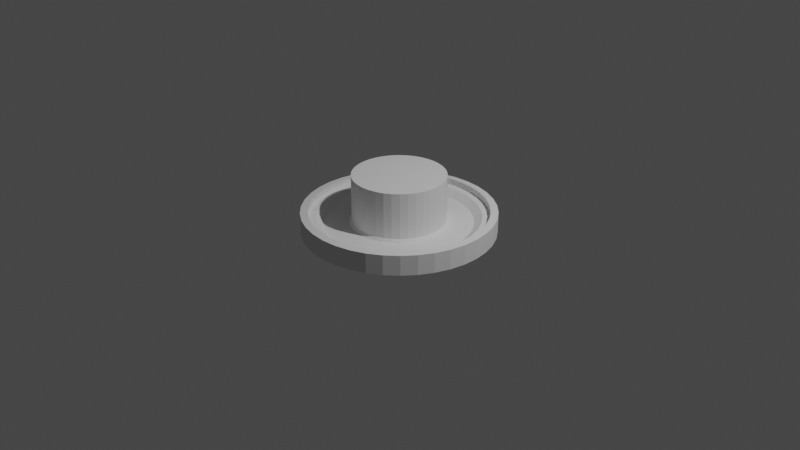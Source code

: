 # Source: lampa.blend  (saved by Blender 2.80.75; exported with 4.5.12 LTS)
import bpy
from mathutils import Matrix  # noqa: F401  (used for matrix-valued properties, if any)

bpy.ops.wm.read_factory_settings(use_empty=True)
scene = bpy.context.scene
scene.name = 'Scene'

# ---- collections
col_collection = bpy.data.collections.new('Collection'); scene.collection.children.link(col_collection)
col_refka = bpy.data.collections.new('refka'); scene.collection.children.link(col_refka)
col_lampa = bpy.data.collections.new('lampa'); scene.collection.children.link(col_lampa)

# ---- world
world_world = bpy.data.worlds.new('World'); scene.world = world_world
world_world.use_nodes = True; world_world.node_tree.nodes.clear()
_N = world_world.node_tree.nodes; _L = world_world.node_tree.links
n0 = _N.new('ShaderNodeOutputWorld'); n0.name = 'World Output'; n0.location = (300, 300)
n1 = _N.new('ShaderNodeBackground'); n1.name = 'Background'; n1.location = (10, 300)
n1.inputs[0].default_value = (0.05088, 0.05088, 0.05088, 1.0)
_L.new(n1.outputs[0], n0.inputs[0])
n0.is_active_output = True
world_world.color = (0.05088, 0.05088, 0.05088)
world_world.use_sun_shadow = False
world_world.sun_shadow_jitter_overblur = 0.0

# ---- cameras
cam_camera = bpy.data.cameras.new('Camera')
cam_camera.clip_end = 100.0
cam_camera.ortho_scale = 7.314
cam_camera.show_background_images = True

# ---- lights
light_light = bpy.data.lights.new('Light', 'POINT')
light_light.transmission_factor = 0.0
light_light.energy = 1000.0
light_light.shadow_soft_size = 0.1
light_light.shadow_maximum_resolution = 0.006
light_light.use_absolute_resolution = True

# ---- meshes
me_cylinder = bpy.data.meshes.new('Cylinder')
me_cylinder.from_pydata([(0.0, 1.0, -0.105), (0.0, 1.0, 0.105), (0.1646, 0.9864, -0.105), (0.1646, 0.9864, 0.105), (0.3247, 0.9458, -0.105), (0.3247, 0.9458, 0.105), (0.4759, 0.8795, -0.105), (0.4759, 0.8795, 0.105), (0.6142, 0.7891, -0.105), (0.6142, 0.7891, 0.105), (0.7357, 0.6773, -0.105), (0.7357, 0.6773, 0.105), (0.8372, 0.5469, -0.105), (0.8372, 0.5469, 0.105), (0.9158, 0.4017, -0.105), (0.9158, 0.4017, 0.105), (0.9694, 0.2455, -0.105), (0.9694, 0.2455, 0.105), (0.9966, 0.08258, -0.105), (0.9966, 0.08258, 0.105), (0.9966, -0.08258, -0.105), (0.9966, -0.08258, 0.105), (0.9694, -0.2455, -0.105), (0.9694, -0.2455, 0.105), (0.9158, -0.4017, -0.105), (0.9158, -0.4017, 0.105), (0.8372, -0.5469, -0.105), (0.8372, -0.5469, 0.105), (0.7357, -0.6773, -0.105), (0.7357, -0.6773, 0.105), (0.6142, -0.7891, -0.105), (0.6142, -0.7891, 0.105), (0.4759, -0.8795, -0.105), (0.4759, -0.8795, 0.105), (0.3247, -0.9458, -0.105), (0.3247, -0.9458, 0.105), (0.1646, -0.9864, -0.105), (0.1646, -0.9864, 0.105), (-8.027e-07, -1.0, -0.105), (-8.027e-07, -1.0, 0.105), (-0.1646, -0.9864, -0.105), (-0.1646, -0.9864, 0.105), (-0.3247, -0.9458, -0.105), (-0.3247, -0.9458, 0.105), (-0.4759, -0.8795, -0.105), (-0.4759, -0.8795, 0.105), (-0.6142, -0.7891, -0.105), (-0.6142, -0.7891, 0.105), (-0.7357, -0.6773, -0.105), (-0.7357, -0.6773, 0.105), (-0.8372, -0.5469, -0.105), (-0.8372, -0.5469, 0.105), (-0.9158, -0.4017, -0.105), (-0.9158, -0.4017, 0.105), (-0.9694, -0.2455, -0.105), (-0.9694, -0.2455, 0.105), (-0.9966, -0.08258, -0.105), (-0.9966, -0.08258, 0.105), (-0.9966, 0.08258, -0.105), (-0.9966, 0.08258, 0.105), (-0.9694, 0.2455, -0.105), (-0.9694, 0.2455, 0.105), (-0.9158, 0.4017, -0.105), (-0.9158, 0.4017, 0.105), (-0.8372, 0.547, -0.105), (-0.8372, 0.547, 0.105), (-0.7357, 0.6773, -0.105), (-0.7357, 0.6773, 0.105), (-0.6142, 0.7891, -0.105), (-0.6142, 0.7891, 0.105), (-0.4759, 0.8795, -0.105), (-0.4759, 0.8795, 0.105), (-0.3247, 0.9458, -0.105), (-0.3247, 0.9458, 0.105), (-0.1646, 0.9864, -0.105), (-0.1646, 0.9864, 0.105), (0.1517, 0.9093, 0.1122), (9.246e-09, 0.9219, 0.1122), (0.2993, 0.8719, 0.1122), (0.4388, 0.8107, 0.1122), (0.5662, 0.7275, 0.1122), (0.6782, 0.6244, 0.1122), (0.7717, 0.5042, 0.1122), (0.8442, 0.3703, 0.1122), (0.8936, 0.2263, 0.1122), (0.9187, 0.07613, 0.1122), (0.9187, -0.07613, 0.1122), (0.8936, -0.2263, 0.1122), (0.8442, -0.3703, 0.1122), (0.7717, -0.5042, 0.1122), (0.6782, -0.6244, 0.1122), (0.5662, -0.7275, 0.1122), (0.4388, -0.8107, 0.1122), (0.2993, -0.8719, 0.1122), (0.1517, -0.9093, 0.1122), (-7.307e-07, -0.9219, 0.1122), (-0.1517, -0.9093, 0.1122), (-0.2993, -0.8719, 0.1122), (-0.4388, -0.8107, 0.1122), (-0.5662, -0.7275, 0.1122), (-0.6782, -0.6244, 0.1122), (-0.7717, -0.5042, 0.1122), (-0.8442, -0.3703, 0.1122), (-0.8936, -0.2263, 0.1122), (-0.9187, -0.07612, 0.1122), (-0.9187, 0.07613, 0.1122), (-0.8936, 0.2263, 0.1122), (-0.8442, 0.3703, 0.1122), (-0.7717, 0.5042, 0.1122), (-0.6782, 0.6244, 0.1122), (-0.5662, 0.7275, 0.1122), (-0.4388, 0.8107, 0.1122), (-0.2993, 0.8719, 0.1122), (-0.1517, 0.9093, 0.1122), (0.1517, 0.9093, 0.04234), (9.246e-09, 0.9219, 0.04234), (0.2993, 0.8719, 0.04234), (0.4388, 0.8107, 0.04234), (0.5662, 0.7275, 0.04234), (0.6782, 0.6244, 0.04234), (0.7717, 0.5042, 0.04234), (0.8442, 0.3703, 0.04234), (0.8936, 0.2263, 0.04234), (0.9187, 0.07613, 0.04234), (0.9187, -0.07613, 0.04234), (0.8936, -0.2263, 0.04234), (0.8442, -0.3703, 0.04234), (0.7717, -0.5042, 0.04234), (0.6782, -0.6244, 0.04234), (0.5662, -0.7275, 0.04234), (0.4388, -0.8107, 0.04234), (0.2993, -0.8719, 0.04234), (0.1517, -0.9093, 0.04234), (-7.307e-07, -0.9219, 0.04234), (-0.1517, -0.9093, 0.04234), (-0.2993, -0.8719, 0.04234), (-0.4388, -0.8107, 0.04234), (-0.5662, -0.7275, 0.04234), (-0.6782, -0.6244, 0.04234), (-0.7717, -0.5042, 0.04234), (-0.8442, -0.3703, 0.04234), (-0.8936, -0.2263, 0.04234), (-0.9187, -0.07612, 0.04234), (-0.9187, 0.07613, 0.04234), (-0.8936, 0.2263, 0.04234), (-0.8442, 0.3703, 0.04234), (-0.7717, 0.5042, 0.04234), (-0.6782, 0.6244, 0.04234), (-0.5662, 0.7275, 0.04234), (-0.4388, 0.8107, 0.04234), (-0.2993, 0.8719, 0.04234), (-0.1517, 0.9093, 0.04234), (0.1383, 0.829, 0.04234), (2.335e-08, 0.8405, 0.04234), (0.2729, 0.795, 0.04234), (0.4, 0.7392, 0.04234), (0.5162, 0.6633, 0.04234), (0.6184, 0.5693, 0.04234), (0.7036, 0.4597, 0.04234), (0.7697, 0.3376, 0.04234), (0.8148, 0.2063, 0.04234), (0.8376, 0.06941, 0.04234), (0.8376, -0.06941, 0.04234), (0.8148, -0.2063, 0.04234), (0.7697, -0.3376, 0.04234), (0.7036, -0.4597, 0.04234), (0.6184, -0.5693, 0.04234), (0.5162, -0.6633, 0.04234), (0.4, -0.7392, 0.04234), (0.2729, -0.795, 0.04234), (0.1383, -0.829, 0.04234), (-6.513e-07, -0.8405, 0.04234), (-0.1383, -0.829, 0.04234), (-0.2729, -0.795, 0.04234), (-0.4, -0.7392, 0.04234), (-0.5162, -0.6633, 0.04234), (-0.6184, -0.5693, 0.04234), (-0.7036, -0.4597, 0.04234), (-0.7697, -0.3376, 0.04234), (-0.8148, -0.2063, 0.04234), (-0.8376, -0.06941, 0.04234), (-0.8376, 0.06941, 0.04234), (-0.8148, 0.2063, 0.04234), (-0.7697, 0.3376, 0.04234), (-0.7036, 0.4597, 0.04234), (-0.6184, 0.5693, 0.04234), (-0.5162, 0.6633, 0.04234), (-0.4, 0.7392, 0.04234), (-0.2729, 0.795, 0.04234), (-0.1383, 0.829, 0.04234), (0.1252, 0.7501, -0.01643), (3.509e-08, 0.7604, -0.01643), (0.2469, 0.7192, -0.01643), (0.3619, 0.6688, -0.01643), (0.4671, 0.6001, -0.01643), (0.5595, 0.515, -0.01643), (0.6366, 0.4159, -0.01643), (0.6964, 0.3055, -0.01643), (0.7372, 0.1867, -0.01643), (0.7579, 0.0628, -0.01643), (0.7579, -0.0628, -0.01643), (0.7372, -0.1867, -0.01643), (0.6964, -0.3055, -0.01643), (0.6366, -0.4159, -0.01643), (0.5595, -0.515, -0.01643), (0.4671, -0.6001, -0.01643), (0.3619, -0.6688, -0.01643), (0.2469, -0.7192, -0.01643), (0.1252, -0.7501, -0.01643), (-5.753e-07, -0.7604, -0.01643), (-0.1252, -0.7501, -0.01643), (-0.2469, -0.7192, -0.01643), (-0.3619, -0.6688, -0.01643), (-0.4671, -0.6001, -0.01643), (-0.5595, -0.515, -0.01643), (-0.6366, -0.4159, -0.01643), (-0.6964, -0.3055, -0.01643), (-0.7372, -0.1867, -0.01643), (-0.7579, -0.0628, -0.01643), (-0.7579, 0.0628, -0.01643), (-0.7372, 0.1867, -0.01643), (-0.6964, 0.3055, -0.01643), (-0.6366, 0.4159, -0.01643), (-0.5595, 0.515, -0.01643), (-0.4671, 0.6001, -0.01643), (-0.3619, 0.6688, -0.01643), (-0.2469, 0.7192, -0.01643), (-0.1252, 0.7501, -0.01643), (0.08353, 0.5006, -0.01643), (5.277e-08, 0.5075, -0.01643), (0.1648, 0.48, -0.01643), (0.2415, 0.4463, -0.01643), (0.3117, 0.4005, -0.01643), (0.3734, 0.3437, -0.01643), (0.4249, 0.2776, -0.01643), (0.4648, 0.2039, -0.01643), (0.492, 0.1246, -0.01643), (0.5058, 0.04191, -0.01643), (0.5058, -0.04191, -0.01643), (0.492, -0.1246, -0.01643), (0.4648, -0.2039, -0.01643), (0.4249, -0.2776, -0.01643), (0.3734, -0.3437, -0.01643), (0.3117, -0.4005, -0.01643), (0.2415, -0.4463, -0.01643), (0.1648, -0.48, -0.01643), (0.08353, -0.5006, -0.01643), (-3.546e-07, -0.5075, -0.01643), (-0.08353, -0.5006, -0.01643), (-0.1648, -0.48, -0.01643), (-0.2415, -0.4463, -0.01643), (-0.3117, -0.4005, -0.01643), (-0.3734, -0.3437, -0.01643), (-0.4249, -0.2776, -0.01643), (-0.4648, -0.2039, -0.01643), (-0.492, -0.1246, -0.01643), (-0.5058, -0.04191, -0.01643), (-0.5058, 0.04191, -0.01643), (-0.492, 0.1246, -0.01643), (-0.4648, 0.2039, -0.01643), (-0.4249, 0.2776, -0.01643), (-0.3734, 0.3437, -0.01643), (-0.3117, 0.4005, -0.01643), (-0.2415, 0.4463, -0.01643), (-0.1648, 0.48, -0.01643), (-0.08353, 0.5006, -0.01643), (0.08353, 0.5006, -0.01643), (5.277e-08, 0.5075, -0.01643), (0.1648, 0.48, -0.01643), (0.2415, 0.4463, -0.01643), (0.3117, 0.4005, -0.01643), (0.3734, 0.3437, -0.01643), (0.4249, 0.2776, -0.01643), (0.4648, 0.2039, -0.01643), (0.492, 0.1246, -0.01643), (0.5058, 0.04191, -0.01643), (0.5058, -0.04191, -0.01643), (0.492, -0.1246, -0.01643), (0.4648, -0.2039, -0.01643), (0.4249, -0.2776, -0.01643), (0.3734, -0.3437, -0.01643), (0.3117, -0.4005, -0.01643), (0.2415, -0.4463, -0.01643), (0.1648, -0.48, -0.01643), (0.08353, -0.5006, -0.01643), (-3.546e-07, -0.5075, -0.01643), (-0.08353, -0.5006, -0.01643), (-0.1648, -0.48, -0.01643), (-0.2415, -0.4463, -0.01643), (-0.3117, -0.4005, -0.01643), (-0.3734, -0.3437, -0.01643), (-0.4249, -0.2776, -0.01643), (-0.4648, -0.2039, -0.01643), (-0.492, -0.1246, -0.01643), (-0.5058, -0.04191, -0.01643), (-0.5058, 0.04191, -0.01643), (-0.492, 0.1246, -0.01643), (-0.4648, 0.2039, -0.01643), (-0.4249, 0.2776, -0.01643), (-0.3734, 0.3437, -0.01643), (-0.3117, 0.4005, -0.01643), (-0.2415, 0.4463, -0.01643), (-0.1648, 0.48, -0.01643), (-0.08353, 0.5006, -0.01643), (0.07928, 0.4751, 0.01406), (5.567e-08, 0.4817, 0.01406), (0.1564, 0.4556, 0.01406), (0.2292, 0.4236, 0.01406), (0.2958, 0.3801, 0.01406), (0.3544, 0.3262, 0.01406), (0.4032, 0.2634, 0.01406), (0.4411, 0.1935, 0.01406), (0.4669, 0.1182, 0.01406), (0.48, 0.03978, 0.01406), (0.48, -0.03977, 0.01406), (0.4669, -0.1182, 0.01406), (0.4411, -0.1935, 0.01406), (0.4032, -0.2634, 0.01406), (0.3544, -0.3262, 0.01406), (0.2958, -0.3801, 0.01406), (0.2292, -0.4236, 0.01406), (0.1564, -0.4556, 0.01406), (0.07928, -0.4751, 0.01406), (-3.309e-07, -0.4817, 0.01406), (-0.07928, -0.4751, 0.01406), (-0.1564, -0.4556, 0.01406), (-0.2292, -0.4236, 0.01406), (-0.2958, -0.3801, 0.01406), (-0.3544, -0.3262, 0.01406), (-0.4032, -0.2634, 0.01406), (-0.4411, -0.1935, 0.01406), (-0.4669, -0.1182, 0.01406), (-0.48, -0.03977, 0.01406), (-0.48, 0.03978, 0.01406), (-0.4669, 0.1182, 0.01406), (-0.4411, 0.1935, 0.01406), (-0.4032, 0.2634, 0.01406), (-0.3544, 0.3262, 0.01406), (-0.2958, 0.3801, 0.01406), (-0.2292, 0.4236, 0.01406), (-0.1564, 0.4556, 0.01406), (-0.07928, 0.4751, 0.01406), (0.07928, 0.4751, 0.4023), (5.63e-08, 0.4817, 0.4023), (0.1564, 0.4556, 0.4023), (0.2292, 0.4236, 0.4023), (0.2958, 0.3801, 0.4023), (0.3544, 0.3262, 0.4023), (0.4032, 0.2634, 0.4023), (0.4411, 0.1935, 0.4023), (0.4669, 0.1182, 0.4023), (0.48, 0.03978, 0.4023), (0.48, -0.03977, 0.4023), (0.4669, -0.1182, 0.4023), (0.4411, -0.1935, 0.4023), (0.4032, -0.2634, 0.4023), (0.3544, -0.3262, 0.4023), (0.2958, -0.3801, 0.4023), (0.2292, -0.4236, 0.4023), (0.1564, -0.4556, 0.4023), (0.07928, -0.4751, 0.4023), (-3.303e-07, -0.4817, 0.4023), (-0.07928, -0.4751, 0.4023), (-0.1564, -0.4556, 0.4023), (-0.2292, -0.4236, 0.4023), (-0.2958, -0.3801, 0.4023), (-0.3544, -0.3262, 0.4023), (-0.4032, -0.2634, 0.4023), (-0.4411, -0.1935, 0.4023), (-0.4669, -0.1182, 0.4023), (-0.48, -0.03977, 0.4023), (-0.48, 0.03978, 0.4023), (-0.4669, 0.1182, 0.4023), (-0.4411, 0.1935, 0.4023), (-0.4032, 0.2634, 0.4023), (-0.3544, 0.3262, 0.4023), (-0.2958, 0.3801, 0.4023), (-0.2292, 0.4236, 0.4023), (-0.1564, 0.4556, 0.4023), (-0.07928, 0.4751, 0.4023), (0.07928, 0.4751, 0.4945), (5.523e-08, 0.4817, 0.4945), (0.1564, 0.4556, 0.4945), (0.2292, 0.4236, 0.4945), (0.2958, 0.3801, 0.4945), (0.3544, 0.3262, 0.4945), (0.4032, 0.2634, 0.4945), (0.4411, 0.1935, 0.4945), (0.4669, 0.1182, 0.4945), (0.48, 0.03978, 0.4945), (0.48, -0.03977, 0.4945), (0.4669, -0.1182, 0.4945), (0.4411, -0.1935, 0.4945), (0.4032, -0.2634, 0.4945), (0.3544, -0.3262, 0.4945), (0.2958, -0.3801, 0.4945), (0.2292, -0.4236, 0.4945), (0.1564, -0.4556, 0.4945), (0.07928, -0.4751, 0.4945), (-3.314e-07, -0.4817, 0.4945), (-0.07928, -0.4751, 0.4945), (-0.1564, -0.4556, 0.4945), (-0.2292, -0.4236, 0.4945), (-0.2958, -0.3801, 0.4945), (-0.3544, -0.3262, 0.4945), (-0.4032, -0.2634, 0.4945), (-0.4411, -0.1935, 0.4945), (-0.4669, -0.1182, 0.4945), (-0.48, -0.03977, 0.4945), (-0.48, 0.03978, 0.4945), (-0.4669, 0.1182, 0.4945), (-0.4411, 0.1935, 0.4945), (-0.4032, 0.2634, 0.4945), (-0.3544, 0.3262, 0.4945), (-0.2958, 0.3801, 0.4945), (-0.2292, 0.4236, 0.4945), (-0.1564, 0.4556, 0.4945), (-0.07928, 0.4751, 0.4945)], [], [(0, 1, 3, 2), (2, 3, 5, 4), (4, 5, 7, 6), (6, 7, 9, 8), (8, 9, 11, 10), (10, 11, 13, 12), (12, 13, 15, 14), (14, 15, 17, 16), (16, 17, 19, 18), (18, 19, 21, 20), (20, 21, 23, 22), (22, 23, 25, 24), (24, 25, 27, 26), (26, 27, 29, 28), (28, 29, 31, 30), (30, 31, 33, 32), (32, 33, 35, 34), (34, 35, 37, 36), (36, 37, 39, 38), (38, 39, 41, 40), (40, 41, 43, 42), (42, 43, 45, 44), (44, 45, 47, 46), (46, 47, 49, 48), (48, 49, 51, 50), (50, 51, 53, 52), (52, 53, 55, 54), (54, 55, 57, 56), (56, 57, 59, 58), (58, 59, 61, 60), (60, 61, 63, 62), (62, 63, 65, 64), (64, 65, 67, 66), (66, 67, 69, 68), (68, 69, 71, 70), (70, 71, 73, 72), (7, 5, 78, 79), (72, 73, 75, 74), (74, 75, 1, 0), (0, 2, 4, 6, 8, 10, 12, 14, 16, 18, 20, 22, 24, 26, 28, 30, 32, 34, 36, 38, 40, 42, 44, 46, 48, 50, 52, 54, 56, 58, 60, 62, 64, 66, 68, 70, 72, 74), (91, 90, 128, 129), (25, 23, 87, 88), (43, 41, 96, 97), (61, 59, 105, 106), (17, 15, 83, 84), (35, 33, 92, 93), (53, 51, 101, 102), (71, 69, 110, 111), (9, 7, 79, 80), (27, 25, 88, 89), (45, 43, 97, 98), (63, 61, 106, 107), (19, 17, 84, 85), (37, 35, 93, 94), (55, 53, 102, 103), (73, 71, 111, 112), (11, 9, 80, 81), (29, 27, 89, 90), (47, 45, 98, 99), (3, 1, 77, 76), (65, 63, 107, 108), (21, 19, 85, 86), (39, 37, 94, 95), (57, 55, 103, 104), (75, 73, 112, 113), (13, 11, 81, 82), (31, 29, 90, 91), (49, 47, 99, 100), (67, 65, 108, 109), (5, 3, 76, 78), (23, 21, 86, 87), (41, 39, 95, 96), (59, 57, 104, 105), (1, 75, 113, 77), (15, 13, 82, 83), (33, 31, 91, 92), (51, 49, 100, 101), (69, 67, 109, 110), (120, 119, 157, 158), (78, 76, 114, 116), (105, 104, 142, 143), (92, 91, 129, 130), (79, 78, 116, 117), (106, 105, 143, 144), (93, 92, 130, 131), (80, 79, 117, 118), (107, 106, 144, 145), (94, 93, 131, 132), (81, 80, 118, 119), (108, 107, 145, 146), (95, 94, 132, 133), (82, 81, 119, 120), (109, 108, 146, 147), (96, 95, 133, 134), (83, 82, 120, 121), (110, 109, 147, 148), (97, 96, 134, 135), (84, 83, 121, 122), (111, 110, 148, 149), (98, 97, 135, 136), (85, 84, 122, 123), (112, 111, 149, 150), (99, 98, 136, 137), (86, 85, 123, 124), (113, 112, 150, 151), (100, 99, 137, 138), (87, 86, 124, 125), (77, 113, 151, 115), (101, 100, 138, 139), (88, 87, 125, 126), (102, 101, 139, 140), (89, 88, 126, 127), (103, 102, 140, 141), (90, 89, 127, 128), (76, 77, 115, 114), (104, 103, 141, 142), (176, 175, 213, 214), (147, 146, 184, 185), (134, 133, 171, 172), (121, 120, 158, 159), (148, 147, 185, 186), (135, 134, 172, 173), (122, 121, 159, 160), (149, 148, 186, 187), (136, 135, 173, 174), (123, 122, 160, 161), (150, 149, 187, 188), (137, 136, 174, 175), (124, 123, 161, 162), (151, 150, 188, 189), (138, 137, 175, 176), (125, 124, 162, 163), (115, 151, 189, 153), (139, 138, 176, 177), (126, 125, 163, 164), (140, 139, 177, 178), (127, 126, 164, 165), (141, 140, 178, 179), (128, 127, 165, 166), (114, 115, 153, 152), (142, 141, 179, 180), (129, 128, 166, 167), (116, 114, 152, 154), (143, 142, 180, 181), (130, 129, 167, 168), (117, 116, 154, 155), (144, 143, 181, 182), (131, 130, 168, 169), (118, 117, 155, 156), (145, 144, 182, 183), (132, 131, 169, 170), (119, 118, 156, 157), (146, 145, 183, 184), (133, 132, 170, 171), (205, 204, 242, 243), (163, 162, 200, 201), (153, 189, 227, 191), (177, 176, 214, 215), (164, 163, 201, 202), (178, 177, 215, 216), (165, 164, 202, 203), (179, 178, 216, 217), (166, 165, 203, 204), (152, 153, 191, 190), (180, 179, 217, 218), (167, 166, 204, 205), (154, 152, 190, 192), (181, 180, 218, 219), (168, 167, 205, 206), (155, 154, 192, 193), (182, 181, 219, 220), (169, 168, 206, 207), (156, 155, 193, 194), (183, 182, 220, 221), (170, 169, 207, 208), (157, 156, 194, 195), (184, 183, 221, 222), (171, 170, 208, 209), (158, 157, 195, 196), (185, 184, 222, 223), (172, 171, 209, 210), (159, 158, 196, 197), (186, 185, 223, 224), (173, 172, 210, 211), (160, 159, 197, 198), (187, 186, 224, 225), (174, 173, 211, 212), (161, 160, 198, 199), (188, 187, 225, 226), (175, 174, 212, 213), (162, 161, 199, 200), (189, 188, 226, 227), (234, 233, 271, 272), (192, 190, 228, 230), (219, 218, 256, 257), (206, 205, 243, 244), (193, 192, 230, 231), (220, 219, 257, 258), (207, 206, 244, 245), (194, 193, 231, 232), (221, 220, 258, 259), (208, 207, 245, 246), (195, 194, 232, 233), (222, 221, 259, 260), (209, 208, 246, 247), (196, 195, 233, 234), (223, 222, 260, 261), (210, 209, 247, 248), (197, 196, 234, 235), (224, 223, 261, 262), (211, 210, 248, 249), (198, 197, 235, 236), (225, 224, 262, 263), (212, 211, 249, 250), (199, 198, 236, 237), (226, 225, 263, 264), (213, 212, 250, 251), (200, 199, 237, 238), (227, 226, 264, 265), (214, 213, 251, 252), (201, 200, 238, 239), (191, 227, 265, 229), (215, 214, 252, 253), (202, 201, 239, 240), (216, 215, 253, 254), (203, 202, 240, 241), (217, 216, 254, 255), (204, 203, 241, 242), (190, 191, 229, 228), (218, 217, 255, 256), (303, 302, 340, 341), (261, 260, 298, 299), (248, 247, 285, 286), (235, 234, 272, 273), (262, 261, 299, 300), (249, 248, 286, 287), (236, 235, 273, 274), (263, 262, 300, 301), (250, 249, 287, 288), (237, 236, 274, 275), (264, 263, 301, 302), (251, 250, 288, 289), (238, 237, 275, 276), (265, 264, 302, 303), (252, 251, 289, 290), (239, 238, 276, 277), (229, 265, 303, 267), (253, 252, 290, 291), (240, 239, 277, 278), (254, 253, 291, 292), (241, 240, 278, 279), (255, 254, 292, 293), (242, 241, 279, 280), (228, 229, 267, 266), (256, 255, 293, 294), (243, 242, 280, 281), (230, 228, 266, 268), (257, 256, 294, 295), (244, 243, 281, 282), (231, 230, 268, 269), (258, 257, 295, 296), (245, 244, 282, 283), (232, 231, 269, 270), (259, 258, 296, 297), (246, 245, 283, 284), (233, 232, 270, 271), (260, 259, 297, 298), (247, 246, 284, 285), (332, 331, 369, 370), (290, 289, 327, 328), (277, 276, 314, 315), (267, 303, 341, 305), (291, 290, 328, 329), (278, 277, 315, 316), (292, 291, 329, 330), (279, 278, 316, 317), (293, 292, 330, 331), (280, 279, 317, 318), (266, 267, 305, 304), (294, 293, 331, 332), (281, 280, 318, 319), (268, 266, 304, 306), (295, 294, 332, 333), (282, 281, 319, 320), (269, 268, 306, 307), (296, 295, 333, 334), (283, 282, 320, 321), (270, 269, 307, 308), (297, 296, 334, 335), (284, 283, 321, 322), (271, 270, 308, 309), (298, 297, 335, 336), (285, 284, 322, 323), (272, 271, 309, 310), (299, 298, 336, 337), (286, 285, 323, 324), (273, 272, 310, 311), (300, 299, 337, 338), (287, 286, 324, 325), (274, 273, 311, 312), (301, 300, 338, 339), (288, 287, 325, 326), (275, 274, 312, 313), (302, 301, 339, 340), (289, 288, 326, 327), (276, 275, 313, 314), (361, 360, 398, 399), (319, 318, 356, 357), (306, 304, 342, 344), (333, 332, 370, 371), (320, 319, 357, 358), (307, 306, 344, 345), (334, 333, 371, 372), (321, 320, 358, 359), (308, 307, 345, 346), (335, 334, 372, 373), (322, 321, 359, 360), (309, 308, 346, 347), (336, 335, 373, 374), (323, 322, 360, 361), (310, 309, 347, 348), (337, 336, 374, 375), (324, 323, 361, 362), (311, 310, 348, 349), (338, 337, 375, 376), (325, 324, 362, 363), (312, 311, 349, 350), (339, 338, 376, 377), (326, 325, 363, 364), (313, 312, 350, 351), (340, 339, 377, 378), (327, 326, 364, 365), (314, 313, 351, 352), (341, 340, 378, 379), (328, 327, 365, 366), (315, 314, 352, 353), (305, 341, 379, 343), (329, 328, 366, 367), (316, 315, 353, 354), (330, 329, 367, 368), (317, 316, 354, 355), (331, 330, 368, 369), (318, 317, 355, 356), (304, 305, 343, 342), (380, 381, 417, 416, 415, 414, 413, 412, 411, 410, 409, 408, 407, 406, 405, 404, 403, 402, 401, 400, 399, 398, 397, 396, 395, 394, 393, 392, 391, 390, 389, 388, 387, 386, 385, 384, 383, 382), (348, 347, 385, 386), (375, 374, 412, 413), (362, 361, 399, 400), (349, 348, 386, 387), (376, 375, 413, 414), (363, 362, 400, 401), (350, 349, 387, 388), (377, 376, 414, 415), (364, 363, 401, 402), (351, 350, 388, 389), (378, 377, 415, 416), (365, 364, 402, 403), (352, 351, 389, 390), (379, 378, 416, 417), (366, 365, 403, 404), (353, 352, 390, 391), (343, 379, 417, 381), (367, 366, 404, 405), (354, 353, 391, 392), (368, 367, 405, 406), (355, 354, 392, 393), (369, 368, 406, 407), (356, 355, 393, 394), (342, 343, 381, 380), (370, 369, 407, 408), (357, 356, 394, 395), (344, 342, 380, 382), (371, 370, 408, 409), (358, 357, 395, 396), (345, 344, 382, 383), (372, 371, 409, 410), (359, 358, 396, 397), (346, 345, 383, 384), (373, 372, 410, 411), (360, 359, 397, 398), (347, 346, 384, 385), (374, 373, 411, 412)])
_uv = me_cylinder.uv_layers.new(name='UVMap')
_uv.uv.foreach_set('vector', [1.0, 0.5, 1.0, 1.0, 0.9737, 1.0, 0.9737, 0.5, 0.9737, 0.5, 0.9737, 1.0, 0.9474, 1.0, 0.9474, 0.5, 0.9474, 0.5, 0.9474, 1.0, 0.9211, 1.0, 0.9211, 0.5, 0.9211, 0.5, 0.9211, 1.0, 0.8947, 1.0, 0.8947, 0.5, 0.8947, 0.5, 0.8947, 1.0, 0.8684, 1.0, 0.8684, 0.5, 0.8684, 0.5, 0.8684, 1.0, 0.8421, 1.0, 0.8421, 0.5, 0.8421, 0.5, 0.8421, 1.0, 0.8158, 1.0, 0.8158, 0.5, 0.8158, 0.5, 0.8158, 1.0, 0.7895, 1.0, 0.7895, 0.5, 0.7895, 0.5, 0.7895, 1.0, 0.7632, 1.0, 0.7632, 0.5, 0.7632, 0.5, 0.7632, 1.0, 0.7368, 1.0, 0.7368, 0.5, 0.7368, 0.5, 0.7368, 1.0, 0.7105, 1.0, 0.7105, 0.5, 0.7105, 0.5, 0.7105, 1.0, 0.6842, 1.0, 0.6842, 0.5, 0.6842, 0.5, 0.6842, 1.0, 0.6579, 1.0, 0.6579, 0.5, 0.6579, 0.5, 0.6579, 1.0, 0.6316, 1.0, 0.6316, 0.5, 0.6316, 0.5, 0.6316, 1.0, 0.6053, 1.0, 0.6053, 0.5, 0.6053, 0.5, 0.6053, 1.0, 0.5789, 1.0, 0.5789, 0.5, 0.5789, 0.5, 0.5789, 1.0, 0.5526, 1.0, 0.5526, 0.5, 0.5526, 0.5, 0.5526, 1.0, 0.5263, 1.0, 0.5263, 0.5, 0.5263, 0.5, 0.5263, 1.0, 0.5, 1.0, 0.5, 0.5, 0.5, 0.5, 0.5, 1.0, 0.4737, 1.0, 0.4737, 0.5, 0.4737, 0.5, 0.4737, 1.0, 0.4474, 1.0, 0.4474, 0.5, 0.4474, 0.5, 0.4474, 1.0, 0.4211, 1.0, 0.4211, 0.5, 0.4211, 0.5, 0.4211, 1.0, 0.3947, 1.0, 0.3947, 0.5, 0.3947, 0.5, 0.3947, 1.0, 0.3684, 1.0, 0.3684, 0.5, 0.3684, 0.5, 0.3684, 1.0, 0.3421, 1.0, 0.3421, 0.5, 0.3421, 0.5, 0.3421, 1.0, 0.3158, 1.0, 0.3158, 0.5, 0.3158, 0.5, 0.3158, 1.0, 0.2895, 1.0, 0.2895, 0.5, 0.2895, 0.5, 0.2895, 1.0, 0.2632, 1.0, 0.2632, 0.5, 0.2632, 0.5, 0.2632, 1.0, 0.2368, 1.0, 0.2368, 0.5, 0.2368, 0.5, 0.2368, 1.0, 0.2105, 1.0, 0.2105, 0.5, 0.2105, 0.5, 0.2105, 1.0, 0.1842, 1.0, 0.1842, 0.5, 0.1842, 0.5, 0.1842, 1.0, 0.1579, 1.0, 0.1579, 0.5, 0.1579, 0.5, 0.1579, 1.0, 0.1316, 1.0, 0.1316, 0.5, 0.1316, 0.5, 0.1316, 1.0, 0.1053, 1.0, 0.1053, 0.5, 0.1053, 0.5, 0.1053, 1.0, 0.07895, 1.0, 0.07895, 0.5, 0.07895, 0.5, 0.07895, 1.0, 0.05263, 1.0, 0.05263, 0.5, 0.9211, 1.0, 0.9474, 1.0, 0.9474, 1.0, 0.9211, 1.0, 0.05263, 0.5, 0.05263, 1.0, 0.02632, 1.0, 0.02632, 0.5, 0.02632, 0.5, 0.02632, 1.0, -2.57e-07, 1.0, -2.57e-07, 0.5, 0.75, 0.49, 0.7895, 0.4867, 0.8279, 0.477, 0.8642, 0.4611, 0.8974, 0.4394, 0.9266, 0.4125, 0.9509, 0.3813, 0.9698, 0.3464, 0.9827, 0.3089, 0.9892, 0.2698, 0.9892, 0.2302, 0.9827, 0.1911, 0.9698, 0.1536, 0.9509, 0.1187, 0.9266, 0.08745, 0.8974, 0.06061, 0.8642, 0.03893, 0.8279, 0.023, 0.7895, 0.01327, 0.75, 0.01, 0.7105, 0.01327, 0.6721, 0.023, 0.6358, 0.03893, 0.6026, 0.06061, 0.5734, 0.08745, 0.5491, 0.1187, 0.5302, 0.1536, 0.5173, 0.1911, 0.5108, 0.2302, 0.5108, 0.2698, 0.5173, 0.3089, 0.5302, 0.3464, 0.5491, 0.3813, 0.5734, 0.4125, 0.6026, 0.4394, 0.6358, 0.4611, 0.6721, 0.477, 0.7105, 0.4867, 0.6053, 1.0, 0.6316, 1.0, 0.6316, 1.0, 0.6053, 1.0, 0.6842, 1.0, 0.7105, 1.0, 0.7105, 1.0, 0.6842, 1.0, 0.4474, 1.0, 0.4737, 1.0, 0.4737, 1.0, 0.4474, 1.0, 0.2105, 1.0, 0.2368, 1.0, 0.2368, 1.0, 0.2105, 1.0, 0.7895, 1.0, 0.8158, 1.0, 0.8158, 1.0, 0.7895, 1.0, 0.5526, 1.0, 0.5789, 1.0, 0.5789, 1.0, 0.5526, 1.0, 0.3158, 1.0, 0.3421, 1.0, 0.3421, 1.0, 0.3158, 1.0, 0.07895, 1.0, 0.1053, 1.0, 0.1053, 1.0, 0.07895, 1.0, 0.8947, 1.0, 0.9211, 1.0, 0.9211, 1.0, 0.8947, 1.0, 0.6579, 1.0, 0.6842, 1.0, 0.6842, 1.0, 0.6579, 1.0, 0.4211, 1.0, 0.4474, 1.0, 0.4474, 1.0, 0.4211, 1.0, 0.1842, 1.0, 0.2105, 1.0, 0.2105, 1.0, 0.1842, 1.0, 0.7632, 1.0, 0.7895, 1.0, 0.7895, 1.0, 0.7632, 1.0, 0.5263, 1.0, 0.5526, 1.0, 0.5526, 1.0, 0.5263, 1.0, 0.2895, 1.0, 0.3158, 1.0, 0.3158, 1.0, 0.2895, 1.0, 0.05263, 1.0, 0.07895, 1.0, 0.07895, 1.0, 0.05263, 1.0, 0.8684, 1.0, 0.8947, 1.0, 0.8947, 1.0, 0.8684, 1.0, 0.6316, 1.0, 0.6579, 1.0, 0.6579, 1.0, 0.6316, 1.0, 0.3947, 1.0, 0.4211, 1.0, 0.4211, 1.0, 0.3947, 1.0, 0.9737, 1.0, 1.0, 1.0, 1.0, 1.0, 0.9737, 1.0, 0.1579, 1.0, 0.1842, 1.0, 0.1842, 1.0, 0.1579, 1.0, 0.7368, 1.0, 0.7632, 1.0, 0.7632, 1.0, 0.7368, 1.0, 0.5, 1.0, 0.5263, 1.0, 0.5263, 1.0, 0.5, 1.0, 0.2632, 1.0, 0.2895, 1.0, 0.2895, 1.0, 0.2632, 1.0, 0.02632, 1.0, 0.05263, 1.0, 0.05263, 1.0, 0.02632, 1.0, 0.8421, 1.0, 0.8684, 1.0, 0.8684, 1.0, 0.8421, 1.0, 0.6053, 1.0, 0.6316, 1.0, 0.6316, 1.0, 0.6053, 1.0, 0.3684, 1.0, 0.3947, 1.0, 0.3947, 1.0, 0.3684, 1.0, 0.1316, 1.0, 0.1579, 1.0, 0.1579, 1.0, 0.1316, 1.0, 0.9474, 1.0, 0.9737, 1.0, 0.9737, 1.0, 0.9474, 1.0, 0.7105, 1.0, 0.7368, 1.0, 0.7368, 1.0, 0.7105, 1.0, 0.4737, 1.0, 0.5, 1.0, 0.5, 1.0, 0.4737, 1.0, 0.2368, 1.0, 0.2632, 1.0, 0.2632, 1.0, 0.2368, 1.0, -2.57e-07, 1.0, 0.02632, 1.0, 0.02632, 1.0, -2.57e-07, 1.0, 0.8158, 1.0, 0.8421, 1.0, 0.8421, 1.0, 0.8158, 1.0, 0.5789, 1.0, 0.6053, 1.0, 0.6053, 1.0, 0.5789, 1.0, 0.3421, 1.0, 0.3684, 1.0, 0.3684, 1.0, 0.3421, 1.0, 0.1053, 1.0, 0.1316, 1.0, 0.1316, 1.0, 0.1053, 1.0, 0.8421, 1.0, 0.8684, 1.0, 0.8684, 1.0, 0.8421, 1.0, 0.9474, 1.0, 0.9737, 1.0, 0.9737, 1.0, 0.9474, 1.0, 0.2368, 1.0, 0.2632, 1.0, 0.2632, 1.0, 0.2368, 1.0, 0.5789, 1.0, 0.6053, 1.0, 0.6053, 1.0, 0.5789, 1.0, 0.9211, 1.0, 0.9474, 1.0, 0.9474, 1.0, 0.9211, 1.0, 0.2105, 1.0, 0.2368, 1.0, 0.2368, 1.0, 0.2105, 1.0, 0.5526, 1.0, 0.5789, 1.0, 0.5789, 1.0, 0.5526, 1.0, 0.8947, 1.0, 0.9211, 1.0, 0.9211, 1.0, 0.8947, 1.0, 0.1842, 1.0, 0.2105, 1.0, 0.2105, 1.0, 0.1842, 1.0, 0.5263, 1.0, 0.5526, 1.0, 0.5526, 1.0, 0.5263, 1.0, 0.8684, 1.0, 0.8947, 1.0, 0.8947, 1.0, 0.8684, 1.0, 0.1579, 1.0, 0.1842, 1.0, 0.1842, 1.0, 0.1579, 1.0, 0.5, 1.0, 0.5263, 1.0, 0.5263, 1.0, 0.5, 1.0, 0.8421, 1.0, 0.8684, 1.0, 0.8684, 1.0, 0.8421, 1.0, 0.1316, 1.0, 0.1579, 1.0, 0.1579, 1.0, 0.1316, 1.0, 0.4737, 1.0, 0.5, 1.0, 0.5, 1.0, 0.4737, 1.0, 0.8158, 1.0, 0.8421, 1.0, 0.8421, 1.0, 0.8158, 1.0, 0.1053, 1.0, 0.1316, 1.0, 0.1316, 1.0, 0.1053, 1.0, 0.4474, 1.0, 0.4737, 1.0, 0.4737, 1.0, 0.4474, 1.0, 0.7895, 1.0, 0.8158, 1.0, 0.8158, 1.0, 0.7895, 1.0, 0.07895, 1.0, 0.1053, 1.0, 0.1053, 1.0, 0.07895, 1.0, 0.4211, 1.0, 0.4474, 1.0, 0.4474, 1.0, 0.4211, 1.0, 0.7632, 1.0, 0.7895, 1.0, 0.7895, 1.0, 0.7632, 1.0, 0.05263, 1.0, 0.07895, 1.0, 0.07895, 1.0, 0.05263, 1.0, 0.3947, 1.0, 0.4211, 1.0, 0.4211, 1.0, 0.3947, 1.0, 0.7368, 1.0, 0.7632, 1.0, 0.7632, 1.0, 0.7368, 1.0, 0.02632, 1.0, 0.05263, 1.0, 0.05263, 1.0, 0.02632, 1.0, 0.3684, 1.0, 0.3947, 1.0, 0.3947, 1.0, 0.3684, 1.0, 0.7105, 1.0, 0.7368, 1.0, 0.7368, 1.0, 0.7105, 1.0, -2.57e-07, 1.0, 0.02632, 1.0, 0.02632, 1.0, -2.57e-07, 1.0, 0.3421, 1.0, 0.3684, 1.0, 0.3684, 1.0, 0.3421, 1.0, 0.6842, 1.0, 0.7105, 1.0, 0.7105, 1.0, 0.6842, 1.0, 0.3158, 1.0, 0.3421, 1.0, 0.3421, 1.0, 0.3158, 1.0, 0.6579, 1.0, 0.6842, 1.0, 0.6842, 1.0, 0.6579, 1.0, 0.2895, 1.0, 0.3158, 1.0, 0.3158, 1.0, 0.2895, 1.0, 0.6316, 1.0, 0.6579, 1.0, 0.6579, 1.0, 0.6316, 1.0, 0.9737, 1.0, 1.0, 1.0, 1.0, 1.0, 0.9737, 1.0, 0.2632, 1.0, 0.2895, 1.0, 0.2895, 1.0, 0.2632, 1.0, 0.3684, 1.0, 0.3947, 1.0, 0.3947, 1.0, 0.3684, 1.0, 0.1316, 1.0, 0.1579, 1.0, 0.1579, 1.0, 0.1316, 1.0, 0.4737, 1.0, 0.5, 1.0, 0.5, 1.0, 0.4737, 1.0, 0.8158, 1.0, 0.8421, 1.0, 0.8421, 1.0, 0.8158, 1.0, 0.1053, 1.0, 0.1316, 1.0, 0.1316, 1.0, 0.1053, 1.0, 0.4474, 1.0, 0.4737, 1.0, 0.4737, 1.0, 0.4474, 1.0, 0.7895, 1.0, 0.8158, 1.0, 0.8158, 1.0, 0.7895, 1.0, 0.07895, 1.0, 0.1053, 1.0, 0.1053, 1.0, 0.07895, 1.0, 0.4211, 1.0, 0.4474, 1.0, 0.4474, 1.0, 0.4211, 1.0, 0.7632, 1.0, 0.7895, 1.0, 0.7895, 1.0, 0.7632, 1.0, 0.05263, 1.0, 0.07895, 1.0, 0.07895, 1.0, 0.05263, 1.0, 0.3947, 1.0, 0.4211, 1.0, 0.4211, 1.0, 0.3947, 1.0, 0.7368, 1.0, 0.7632, 1.0, 0.7632, 1.0, 0.7368, 1.0, 0.02632, 1.0, 0.05263, 1.0, 0.05263, 1.0, 0.02632, 1.0, 0.3684, 1.0, 0.3947, 1.0, 0.3947, 1.0, 0.3684, 1.0, 0.7105, 1.0, 0.7368, 1.0, 0.7368, 1.0, 0.7105, 1.0, -2.57e-07, 1.0, 0.02632, 1.0, 0.02632, 1.0, -2.57e-07, 1.0, 0.3421, 1.0, 0.3684, 1.0, 0.3684, 1.0, 0.3421, 1.0, 0.6842, 1.0, 0.7105, 1.0, 0.7105, 1.0, 0.6842, 1.0, 0.3158, 1.0, 0.3421, 1.0, 0.3421, 1.0, 0.3158, 1.0, 0.6579, 1.0, 0.6842, 1.0, 0.6842, 1.0, 0.6579, 1.0, 0.2895, 1.0, 0.3158, 1.0, 0.3158, 1.0, 0.2895, 1.0, 0.6316, 1.0, 0.6579, 1.0, 0.6579, 1.0, 0.6316, 1.0, 0.9737, 1.0, 1.0, 1.0, 1.0, 1.0, 0.9737, 1.0, 0.2632, 1.0, 0.2895, 1.0, 0.2895, 1.0, 0.2632, 1.0, 0.6053, 1.0, 0.6316, 1.0, 0.6316, 1.0, 0.6053, 1.0, 0.9474, 1.0, 0.9737, 1.0, 0.9737, 1.0, 0.9474, 1.0, 0.2368, 1.0, 0.2632, 1.0, 0.2632, 1.0, 0.2368, 1.0, 0.5789, 1.0, 0.6053, 1.0, 0.6053, 1.0, 0.5789, 1.0, 0.9211, 1.0, 0.9474, 1.0, 0.9474, 1.0, 0.9211, 1.0, 0.2105, 1.0, 0.2368, 1.0, 0.2368, 1.0, 0.2105, 1.0, 0.5526, 1.0, 0.5789, 1.0, 0.5789, 1.0, 0.5526, 1.0, 0.8947, 1.0, 0.9211, 1.0, 0.9211, 1.0, 0.8947, 1.0, 0.1842, 1.0, 0.2105, 1.0, 0.2105, 1.0, 0.1842, 1.0, 0.5263, 1.0, 0.5526, 1.0, 0.5526, 1.0, 0.5263, 1.0, 0.8684, 1.0, 0.8947, 1.0, 0.8947, 1.0, 0.8684, 1.0, 0.1579, 1.0, 0.1842, 1.0, 0.1842, 1.0, 0.1579, 1.0, 0.5, 1.0, 0.5263, 1.0, 0.5263, 1.0, 0.5, 1.0, 0.6053, 1.0, 0.6316, 1.0, 0.6316, 1.0, 0.6053, 1.0, 0.7105, 1.0, 0.7368, 1.0, 0.7368, 1.0, 0.7105, 1.0, -2.57e-07, 1.0, 0.02632, 1.0, 0.02632, 1.0, -2.57e-07, 1.0, 0.3421, 1.0, 0.3684, 1.0, 0.3684, 1.0, 0.3421, 1.0, 0.6842, 1.0, 0.7105, 1.0, 0.7105, 1.0, 0.6842, 1.0, 0.3158, 1.0, 0.3421, 1.0, 0.3421, 1.0, 0.3158, 1.0, 0.6579, 1.0, 0.6842, 1.0, 0.6842, 1.0, 0.6579, 1.0, 0.2895, 1.0, 0.3158, 1.0, 0.3158, 1.0, 0.2895, 1.0, 0.6316, 1.0, 0.6579, 1.0, 0.6579, 1.0, 0.6316, 1.0, 0.9737, 1.0, 1.0, 1.0, 1.0, 1.0, 0.9737, 1.0, 0.2632, 1.0, 0.2895, 1.0, 0.2895, 1.0, 0.2632, 1.0, 0.6053, 1.0, 0.6316, 1.0, 0.6316, 1.0, 0.6053, 1.0, 0.9474, 1.0, 0.9737, 1.0, 0.9737, 1.0, 0.9474, 1.0, 0.2368, 1.0, 0.2632, 1.0, 0.2632, 1.0, 0.2368, 1.0, 0.5789, 1.0, 0.6053, 1.0, 0.6053, 1.0, 0.5789, 1.0, 0.9211, 1.0, 0.9474, 1.0, 0.9474, 1.0, 0.9211, 1.0, 0.2105, 1.0, 0.2368, 1.0, 0.2368, 1.0, 0.2105, 1.0, 0.5526, 1.0, 0.5789, 1.0, 0.5789, 1.0, 0.5526, 1.0, 0.8947, 1.0, 0.9211, 1.0, 0.9211, 1.0, 0.8947, 1.0, 0.1842, 1.0, 0.2105, 1.0, 0.2105, 1.0, 0.1842, 1.0, 0.5263, 1.0, 0.5526, 1.0, 0.5526, 1.0, 0.5263, 1.0, 0.8684, 1.0, 0.8947, 1.0, 0.8947, 1.0, 0.8684, 1.0, 0.1579, 1.0, 0.1842, 1.0, 0.1842, 1.0, 0.1579, 1.0, 0.5, 1.0, 0.5263, 1.0, 0.5263, 1.0, 0.5, 1.0, 0.8421, 1.0, 0.8684, 1.0, 0.8684, 1.0, 0.8421, 1.0, 0.1316, 1.0, 0.1579, 1.0, 0.1579, 1.0, 0.1316, 1.0, 0.4737, 1.0, 0.5, 1.0, 0.5, 1.0, 0.4737, 1.0, 0.8158, 1.0, 0.8421, 1.0, 0.8421, 1.0, 0.8158, 1.0, 0.1053, 1.0, 0.1316, 1.0, 0.1316, 1.0, 0.1053, 1.0, 0.4474, 1.0, 0.4737, 1.0, 0.4737, 1.0, 0.4474, 1.0, 0.7895, 1.0, 0.8158, 1.0, 0.8158, 1.0, 0.7895, 1.0, 0.07895, 1.0, 0.1053, 1.0, 0.1053, 1.0, 0.07895, 1.0, 0.4211, 1.0, 0.4474, 1.0, 0.4474, 1.0, 0.4211, 1.0, 0.7632, 1.0, 0.7895, 1.0, 0.7895, 1.0, 0.7632, 1.0, 0.05263, 1.0, 0.07895, 1.0, 0.07895, 1.0, 0.05263, 1.0, 0.3947, 1.0, 0.4211, 1.0, 0.4211, 1.0, 0.3947, 1.0, 0.7368, 1.0, 0.7632, 1.0, 0.7632, 1.0, 0.7368, 1.0, 0.02632, 1.0, 0.05263, 1.0, 0.05263, 1.0, 0.02632, 1.0, 0.8421, 1.0, 0.8684, 1.0, 0.8684, 1.0, 0.8421, 1.0, 0.9474, 1.0, 0.9737, 1.0, 0.9737, 1.0, 0.9474, 1.0, 0.2368, 1.0, 0.2632, 1.0, 0.2632, 1.0, 0.2368, 1.0, 0.5789, 1.0, 0.6053, 1.0, 0.6053, 1.0, 0.5789, 1.0, 0.9211, 1.0, 0.9474, 1.0, 0.9474, 1.0, 0.9211, 1.0, 0.2105, 1.0, 0.2368, 1.0, 0.2368, 1.0, 0.2105, 1.0, 0.5526, 1.0, 0.5789, 1.0, 0.5789, 1.0, 0.5526, 1.0, 0.8947, 1.0, 0.9211, 1.0, 0.9211, 1.0, 0.8947, 1.0, 0.1842, 1.0, 0.2105, 1.0, 0.2105, 1.0, 0.1842, 1.0, 0.5263, 1.0, 0.5526, 1.0, 0.5526, 1.0, 0.5263, 1.0, 0.8684, 1.0, 0.8947, 1.0, 0.8947, 1.0, 0.8684, 1.0, 0.1579, 1.0, 0.1842, 1.0, 0.1842, 1.0, 0.1579, 1.0, 0.5, 1.0, 0.5263, 1.0, 0.5263, 1.0, 0.5, 1.0, 0.8421, 1.0, 0.8684, 1.0, 0.8684, 1.0, 0.8421, 1.0, 0.1316, 1.0, 0.1579, 1.0, 0.1579, 1.0, 0.1316, 1.0, 0.4737, 1.0, 0.5, 1.0, 0.5, 1.0, 0.4737, 1.0, 0.8158, 1.0, 0.8421, 1.0, 0.8421, 1.0, 0.8158, 1.0, 0.1053, 1.0, 0.1316, 1.0, 0.1316, 1.0, 0.1053, 1.0, 0.4474, 1.0, 0.4737, 1.0, 0.4737, 1.0, 0.4474, 1.0, 0.7895, 1.0, 0.8158, 1.0, 0.8158, 1.0, 0.7895, 1.0, 0.07895, 1.0, 0.1053, 1.0, 0.1053, 1.0, 0.07895, 1.0, 0.4211, 1.0, 0.4474, 1.0, 0.4474, 1.0, 0.4211, 1.0, 0.7632, 1.0, 0.7895, 1.0, 0.7895, 1.0, 0.7632, 1.0, 0.05263, 1.0, 0.07895, 1.0, 0.07895, 1.0, 0.05263, 1.0, 0.3947, 1.0, 0.4211, 1.0, 0.4211, 1.0, 0.3947, 1.0, 0.7368, 1.0, 0.7632, 1.0, 0.7632, 1.0, 0.7368, 1.0, 0.02632, 1.0, 0.05263, 1.0, 0.05263, 1.0, 0.02632, 1.0, 0.3684, 1.0, 0.3947, 1.0, 0.3947, 1.0, 0.3684, 1.0, 0.7105, 1.0, 0.7368, 1.0, 0.7368, 1.0, 0.7105, 1.0, -2.57e-07, 1.0, 0.02632, 1.0, 0.02632, 1.0, -2.57e-07, 1.0, 0.3421, 1.0, 0.3684, 1.0, 0.3684, 1.0, 0.3421, 1.0, 0.6842, 1.0, 0.7105, 1.0, 0.7105, 1.0, 0.6842, 1.0, 0.3158, 1.0, 0.3421, 1.0, 0.3421, 1.0, 0.3158, 1.0, 0.6579, 1.0, 0.6842, 1.0, 0.6842, 1.0, 0.6579, 1.0, 0.2895, 1.0, 0.3158, 1.0, 0.3158, 1.0, 0.2895, 1.0, 0.6316, 1.0, 0.6579, 1.0, 0.6579, 1.0, 0.6316, 1.0, 0.9737, 1.0, 1.0, 1.0, 1.0, 1.0, 0.9737, 1.0, 0.2632, 1.0, 0.2895, 1.0, 0.2895, 1.0, 0.2632, 1.0, 0.02632, 1.0, 0.05263, 1.0, 0.05263, 1.0, 0.02632, 1.0, 0.1316, 1.0, 0.1579, 1.0, 0.1579, 1.0, 0.1316, 1.0, 0.4737, 1.0, 0.5, 1.0, 0.5, 1.0, 0.4737, 1.0, 0.8158, 1.0, 0.8421, 1.0, 0.8421, 1.0, 0.8158, 1.0, 0.1053, 1.0, 0.1316, 1.0, 0.1316, 1.0, 0.1053, 1.0, 0.4474, 1.0, 0.4737, 1.0, 0.4737, 1.0, 0.4474, 1.0, 0.7895, 1.0, 0.8158, 1.0, 0.8158, 1.0, 0.7895, 1.0, 0.07895, 1.0, 0.1053, 1.0, 0.1053, 1.0, 0.07895, 1.0, 0.4211, 1.0, 0.4474, 1.0, 0.4474, 1.0, 0.4211, 1.0, 0.7632, 1.0, 0.7895, 1.0, 0.7895, 1.0, 0.7632, 1.0, 0.05263, 1.0, 0.07895, 1.0, 0.07895, 1.0, 0.05263, 1.0, 0.3947, 1.0, 0.4211, 1.0, 0.4211, 1.0, 0.3947, 1.0, 0.7368, 1.0, 0.7632, 1.0, 0.7632, 1.0, 0.7368, 1.0, 0.02632, 1.0, 0.05263, 1.0, 0.05263, 1.0, 0.02632, 1.0, 0.3684, 1.0, 0.3947, 1.0, 0.3947, 1.0, 0.3684, 1.0, 0.7105, 1.0, 0.7368, 1.0, 0.7368, 1.0, 0.7105, 1.0, -2.57e-07, 1.0, 0.02632, 1.0, 0.02632, 1.0, -2.57e-07, 1.0, 0.3421, 1.0, 0.3684, 1.0, 0.3684, 1.0, 0.3421, 1.0, 0.6842, 1.0, 0.7105, 1.0, 0.7105, 1.0, 0.6842, 1.0, 0.3158, 1.0, 0.3421, 1.0, 0.3421, 1.0, 0.3158, 1.0, 0.6579, 1.0, 0.6842, 1.0, 0.6842, 1.0, 0.6579, 1.0, 0.2895, 1.0, 0.3158, 1.0, 0.3158, 1.0, 0.2895, 1.0, 0.6316, 1.0, 0.6579, 1.0, 0.6579, 1.0, 0.6316, 1.0, 0.9737, 1.0, 1.0, 1.0, 1.0, 1.0, 0.9737, 1.0, 0.2632, 1.0, 0.2895, 1.0, 0.2895, 1.0, 0.2632, 1.0, 0.6053, 1.0, 0.6316, 1.0, 0.6316, 1.0, 0.6053, 1.0, 0.9474, 1.0, 0.9737, 1.0, 0.9737, 1.0, 0.9474, 1.0, 0.2368, 1.0, 0.2632, 1.0, 0.2632, 1.0, 0.2368, 1.0, 0.5789, 1.0, 0.6053, 1.0, 0.6053, 1.0, 0.5789, 1.0, 0.9211, 1.0, 0.9474, 1.0, 0.9474, 1.0, 0.9211, 1.0, 0.2105, 1.0, 0.2368, 1.0, 0.2368, 1.0, 0.2105, 1.0, 0.5526, 1.0, 0.5789, 1.0, 0.5789, 1.0, 0.5526, 1.0, 0.8947, 1.0, 0.9211, 1.0, 0.9211, 1.0, 0.8947, 1.0, 0.1842, 1.0, 0.2105, 1.0, 0.2105, 1.0, 0.1842, 1.0, 0.5263, 1.0, 0.5526, 1.0, 0.5526, 1.0, 0.5263, 1.0, 0.8684, 1.0, 0.8947, 1.0, 0.8947, 1.0, 0.8684, 1.0, 0.1579, 1.0, 0.1842, 1.0, 0.1842, 1.0, 0.1579, 1.0, 0.5, 1.0, 0.5263, 1.0, 0.5263, 1.0, 0.5, 1.0, 0.2632, 1.0, 0.2895, 1.0, 0.2895, 1.0, 0.2632, 1.0, 0.3684, 1.0, 0.3947, 1.0, 0.3947, 1.0, 0.3684, 1.0, 0.7105, 1.0, 0.7368, 1.0, 0.7368, 1.0, 0.7105, 1.0, -2.57e-07, 1.0, 0.02632, 1.0, 0.02632, 1.0, -2.57e-07, 1.0, 0.3421, 1.0, 0.3684, 1.0, 0.3684, 1.0, 0.3421, 1.0, 0.6842, 1.0, 0.7105, 1.0, 0.7105, 1.0, 0.6842, 1.0, 0.3158, 1.0, 0.3421, 1.0, 0.3421, 1.0, 0.3158, 1.0, 0.6579, 1.0, 0.6842, 1.0, 0.6842, 1.0, 0.6579, 1.0, 0.2895, 1.0, 0.3158, 1.0, 0.3158, 1.0, 0.2895, 1.0, 0.6316, 1.0, 0.6579, 1.0, 0.6579, 1.0, 0.6316, 1.0, 0.9737, 1.0, 1.0, 1.0, 1.0, 1.0, 0.9737, 1.0, 0.2632, 1.0, 0.2895, 1.0, 0.2895, 1.0, 0.2632, 1.0, 0.6053, 1.0, 0.6316, 1.0, 0.6316, 1.0, 0.6053, 1.0, 0.9474, 1.0, 0.9737, 1.0, 0.9737, 1.0, 0.9474, 1.0, 0.2368, 1.0, 0.2632, 1.0, 0.2632, 1.0, 0.2368, 1.0, 0.5789, 1.0, 0.6053, 1.0, 0.6053, 1.0, 0.5789, 1.0, 0.9211, 1.0, 0.9474, 1.0, 0.9474, 1.0, 0.9211, 1.0, 0.2105, 1.0, 0.2368, 1.0, 0.2368, 1.0, 0.2105, 1.0, 0.5526, 1.0, 0.5789, 1.0, 0.5789, 1.0, 0.5526, 1.0, 0.8947, 1.0, 0.9211, 1.0, 0.9211, 1.0, 0.8947, 1.0, 0.1842, 1.0, 0.2105, 1.0, 0.2105, 1.0, 0.1842, 1.0, 0.5263, 1.0, 0.5526, 1.0, 0.5526, 1.0, 0.5263, 1.0, 0.8684, 1.0, 0.8947, 1.0, 0.8947, 1.0, 0.8684, 1.0, 0.1579, 1.0, 0.1842, 1.0, 0.1842, 1.0, 0.1579, 1.0, 0.5, 1.0, 0.5263, 1.0, 0.5263, 1.0, 0.5, 1.0, 0.8421, 1.0, 0.8684, 1.0, 0.8684, 1.0, 0.8421, 1.0, 0.1316, 1.0, 0.1579, 1.0, 0.1579, 1.0, 0.1316, 1.0, 0.4737, 1.0, 0.5, 1.0, 0.5, 1.0, 0.4737, 1.0, 0.8158, 1.0, 0.8421, 1.0, 0.8421, 1.0, 0.8158, 1.0, 0.1053, 1.0, 0.1316, 1.0, 0.1316, 1.0, 0.1053, 1.0, 0.4474, 1.0, 0.4737, 1.0, 0.4737, 1.0, 0.4474, 1.0, 0.7895, 1.0, 0.8158, 1.0, 0.8158, 1.0, 0.7895, 1.0, 0.07895, 1.0, 0.1053, 1.0, 0.1053, 1.0, 0.07895, 1.0, 0.4211, 1.0, 0.4474, 1.0, 0.4474, 1.0, 0.4211, 1.0, 0.7632, 1.0, 0.7895, 1.0, 0.7895, 1.0, 0.7632, 1.0, 0.05263, 1.0, 0.07895, 1.0, 0.07895, 1.0, 0.05263, 1.0, 0.3947, 1.0, 0.4211, 1.0, 0.4211, 1.0, 0.3947, 1.0, 0.7368, 1.0, 0.7632, 1.0, 0.7632, 1.0, 0.7368, 1.0, 0.5, 1.0, 0.5263, 1.0, 0.5263, 1.0, 0.5, 1.0, 0.6053, 1.0, 0.6316, 1.0, 0.6316, 1.0, 0.6053, 1.0, 0.9474, 1.0, 0.9737, 1.0, 0.9737, 1.0, 0.9474, 1.0, 0.2368, 1.0, 0.2632, 1.0, 0.2632, 1.0, 0.2368, 1.0, 0.5789, 1.0, 0.6053, 1.0, 0.6053, 1.0, 0.5789, 1.0, 0.9211, 1.0, 0.9474, 1.0, 0.9474, 1.0, 0.9211, 1.0, 0.2105, 1.0, 0.2368, 1.0, 0.2368, 1.0, 0.2105, 1.0, 0.5526, 1.0, 0.5789, 1.0, 0.5789, 1.0, 0.5526, 1.0, 0.8947, 1.0, 0.9211, 1.0, 0.9211, 1.0, 0.8947, 1.0, 0.1842, 1.0, 0.2105, 1.0, 0.2105, 1.0, 0.1842, 1.0, 0.5263, 1.0, 0.5526, 1.0, 0.5526, 1.0, 0.5263, 1.0, 0.8684, 1.0, 0.8947, 1.0, 0.8947, 1.0, 0.8684, 1.0, 0.1579, 1.0, 0.1842, 1.0, 0.1842, 1.0, 0.1579, 1.0, 0.5, 1.0, 0.5263, 1.0, 0.5263, 1.0, 0.5, 1.0, 0.8421, 1.0, 0.8684, 1.0, 0.8684, 1.0, 0.8421, 1.0, 0.1316, 1.0, 0.1579, 1.0, 0.1579, 1.0, 0.1316, 1.0, 0.4737, 1.0, 0.5, 1.0, 0.5, 1.0, 0.4737, 1.0, 0.8158, 1.0, 0.8421, 1.0, 0.8421, 1.0, 0.8158, 1.0, 0.1053, 1.0, 0.1316, 1.0, 0.1316, 1.0, 0.1053, 1.0, 0.4474, 1.0, 0.4737, 1.0, 0.4737, 1.0, 0.4474, 1.0, 0.7895, 1.0, 0.8158, 1.0, 0.8158, 1.0, 0.7895, 1.0, 0.07895, 1.0, 0.1053, 1.0, 0.1053, 1.0, 0.07895, 1.0, 0.4211, 1.0, 0.4474, 1.0, 0.4474, 1.0, 0.4211, 1.0, 0.7632, 1.0, 0.7895, 1.0, 0.7895, 1.0, 0.7632, 1.0, 0.05263, 1.0, 0.07895, 1.0, 0.07895, 1.0, 0.05263, 1.0, 0.3947, 1.0, 0.4211, 1.0, 0.4211, 1.0, 0.3947, 1.0, 0.7368, 1.0, 0.7632, 1.0, 0.7632, 1.0, 0.7368, 1.0, 0.02632, 1.0, 0.05263, 1.0, 0.05263, 1.0, 0.02632, 1.0, 0.3684, 1.0, 0.3947, 1.0, 0.3947, 1.0, 0.3684, 1.0, 0.7105, 1.0, 0.7368, 1.0, 0.7368, 1.0, 0.7105, 1.0, -2.57e-07, 1.0, 0.02632, 1.0, 0.02632, 1.0, -2.57e-07, 1.0, 0.3421, 1.0, 0.3684, 1.0, 0.3684, 1.0, 0.3421, 1.0, 0.6842, 1.0, 0.7105, 1.0, 0.7105, 1.0, 0.6842, 1.0, 0.3158, 1.0, 0.3421, 1.0, 0.3421, 1.0, 0.3158, 1.0, 0.6579, 1.0, 0.6842, 1.0, 0.6842, 1.0, 0.6579, 1.0, 0.2895, 1.0, 0.3158, 1.0, 0.3158, 1.0, 0.2895, 1.0, 0.6316, 1.0, 0.6579, 1.0, 0.6579, 1.0, 0.6316, 1.0, 0.9737, 1.0, 1.0, 1.0, 1.0, 1.0, 0.9737, 1.0, 0.2895, 0.4867, 0.25, 0.49, 0.2105, 0.4867, 0.1721, 0.477, 0.1358, 0.4611, 0.1026, 0.4394, 0.07343, 0.4125, 0.04908, 0.3813, 0.03021, 0.3464, 0.01734, 0.3089, 0.01082, 0.2698, 0.01082, 0.2302, 0.01734, 0.1911, 0.03021, 0.1536, 0.04908, 0.1187, 0.07343, 0.08745, 0.1026, 0.06061, 0.1358, 0.03893, 0.1721, 0.023, 0.2105, 0.01327, 0.25, 0.01, 0.2895, 0.01327, 0.3279, 0.023, 0.3642, 0.03893, 0.3974, 0.06061, 0.4266, 0.08745, 0.4509, 0.1187, 0.4698, 0.1536, 0.4827, 0.1911, 0.4892, 0.2302, 0.4892, 0.2698, 0.4827, 0.3089, 0.4698, 0.3464, 0.4509, 0.3813, 0.4266, 0.4125, 0.3974, 0.4394, 0.3642, 0.4611, 0.3279, 0.477, 0.8421, 1.0, 0.8684, 1.0, 0.8684, 1.0, 0.8421, 1.0, 0.1316, 1.0, 0.1579, 1.0, 0.1579, 1.0, 0.1316, 1.0, 0.4737, 1.0, 0.5, 1.0, 0.5, 1.0, 0.4737, 1.0, 0.8158, 1.0, 0.8421, 1.0, 0.8421, 1.0, 0.8158, 1.0, 0.1053, 1.0, 0.1316, 1.0, 0.1316, 1.0, 0.1053, 1.0, 0.4474, 1.0, 0.4737, 1.0, 0.4737, 1.0, 0.4474, 1.0, 0.7895, 1.0, 0.8158, 1.0, 0.8158, 1.0, 0.7895, 1.0, 0.07895, 1.0, 0.1053, 1.0, 0.1053, 1.0, 0.07895, 1.0, 0.4211, 1.0, 0.4474, 1.0, 0.4474, 1.0, 0.4211, 1.0, 0.7632, 1.0, 0.7895, 1.0, 0.7895, 1.0, 0.7632, 1.0, 0.05263, 1.0, 0.07895, 1.0, 0.07895, 1.0, 0.05263, 1.0, 0.3947, 1.0, 0.4211, 1.0, 0.4211, 1.0, 0.3947, 1.0, 0.7368, 1.0, 0.7632, 1.0, 0.7632, 1.0, 0.7368, 1.0, 0.02632, 1.0, 0.05263, 1.0, 0.05263, 1.0, 0.02632, 1.0, 0.3684, 1.0, 0.3947, 1.0, 0.3947, 1.0, 0.3684, 1.0, 0.7105, 1.0, 0.7368, 1.0, 0.7368, 1.0, 0.7105, 1.0, -2.57e-07, 1.0, 0.02632, 1.0, 0.02632, 1.0, -2.57e-07, 1.0, 0.3421, 1.0, 0.3684, 1.0, 0.3684, 1.0, 0.3421, 1.0, 0.6842, 1.0, 0.7105, 1.0, 0.7105, 1.0, 0.6842, 1.0, 0.3158, 1.0, 0.3421, 1.0, 0.3421, 1.0, 0.3158, 1.0, 0.6579, 1.0, 0.6842, 1.0, 0.6842, 1.0, 0.6579, 1.0, 0.2895, 1.0, 0.3158, 1.0, 0.3158, 1.0, 0.2895, 1.0, 0.6316, 1.0, 0.6579, 1.0, 0.6579, 1.0, 0.6316, 1.0, 0.9737, 1.0, 1.0, 1.0, 1.0, 1.0, 0.9737, 1.0, 0.2632, 1.0, 0.2895, 1.0, 0.2895, 1.0, 0.2632, 1.0, 0.6053, 1.0, 0.6316, 1.0, 0.6316, 1.0, 0.6053, 1.0, 0.9474, 1.0, 0.9737, 1.0, 0.9737, 1.0, 0.9474, 1.0, 0.2368, 1.0, 0.2632, 1.0, 0.2632, 1.0, 0.2368, 1.0, 0.5789, 1.0, 0.6053, 1.0, 0.6053, 1.0, 0.5789, 1.0, 0.9211, 1.0, 0.9474, 1.0, 0.9474, 1.0, 0.9211, 1.0, 0.2105, 1.0, 0.2368, 1.0, 0.2368, 1.0, 0.2105, 1.0, 0.5526, 1.0, 0.5789, 1.0, 0.5789, 1.0, 0.5526, 1.0, 0.8947, 1.0, 0.9211, 1.0, 0.9211, 1.0, 0.8947, 1.0, 0.1842, 1.0, 0.2105, 1.0, 0.2105, 1.0, 0.1842, 1.0, 0.5263, 1.0, 0.5526, 1.0, 0.5526, 1.0, 0.5263, 1.0, 0.8684, 1.0, 0.8947, 1.0, 0.8947, 1.0, 0.8684, 1.0, 0.1579, 1.0, 0.1842, 1.0, 0.1842, 1.0, 0.1579, 1.0])
me_cylinder.use_remesh_preserve_volume = False
me_cylinder.use_remesh_preserve_attributes = False
me_cylinder.use_mirror_vertex_groups = False
me_cylinder.update()

# ---- objects
ob_light = bpy.data.objects.new('Light', light_light)
ob_camera = bpy.data.objects.new('Camera', cam_camera)
ob_empty = bpy.data.objects.new('Empty', None)
ob_cylinder = bpy.data.objects.new('Cylinder', me_cylinder)

# ---- transforms, parenting, visibility, modifiers, constraints
ob_light.location = (4.076, 1.005, 5.904)
ob_light.rotation_euler = (0.6503, 0.05522, 1.866)
ob_light.lock_rotations_4d = False
ob_light.empty_display_type = 'ARROWS'
ob_light.color = (0.0, 0.0, 0.0, 0.0)
ob_light.lineart.crease_threshold = 0.0
ob_camera.location = (7.359, -6.926, 4.958)
ob_camera.rotation_euler = (1.109, 0.0, 0.8149)
ob_camera.lock_rotations_4d = False
ob_camera.empty_display_type = 'ARROWS'
ob_camera.color = (0.0, 0.0, 0.0, 0.0)
ob_camera.display_type = 'WIRE'
ob_camera.lineart.crease_threshold = 0.0
ob_empty.location = (0.0, 0.0, 2.463)
ob_empty.rotation_euler = (1.571, 0.0, 1.571)
ob_empty.empty_display_type = 'IMAGE'
ob_empty.empty_display_size = 5.0
ob_empty.lineart.crease_threshold = 0.0
ob_cylinder.location = (0.0, 0.0, 0.0)
ob_cylinder.lineart.crease_threshold = 0.0

# ---- collection membership
col_collection.objects.link(ob_light)
col_collection.objects.link(ob_camera)
col_refka.objects.link(ob_empty)
col_lampa.objects.link(ob_cylinder)

# ---- scene / render settings (as saved in the file)
scene.camera = ob_camera
scene.frame_start = 1; scene.frame_end = 250; scene.frame_set(1)
scene.render.engine = 'BLENDER_EEVEE_NEXT'
scene.cycles.use_denoising = False
scene.cycles.samples = 128
scene.cycles.sampling_pattern = 'TABULATED_SOBOL'
scene.cycles.use_adaptive_sampling = False
scene.cycles.use_light_tree = False
scene.view_settings.view_transform = 'Filmic'
bpy.context.view_layer.update()
